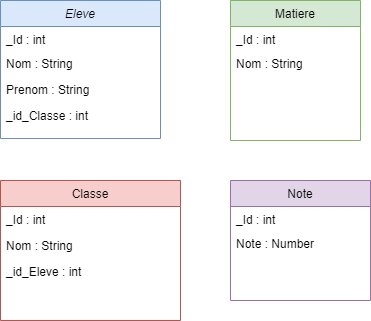

The diagram above was exported from draw.io. Its source (the exported page's mxGraphModel, read from the mxfile embedded in the PNG):
<mxGraphModel dx="1434" dy="756" grid="1" gridSize="10" guides="1" tooltips="1" connect="1" arrows="1" fold="1" page="1" pageScale="1" pageWidth="827" pageHeight="1169" math="0" shadow="0">
  <root>
    <mxCell id="WIyWlLk6GJQsqaUBKTNV-0" />
    <mxCell id="WIyWlLk6GJQsqaUBKTNV-1" parent="WIyWlLk6GJQsqaUBKTNV-0" />
    <mxCell id="zkfFHV4jXpPFQw0GAbJ--0" value="Eleve" style="swimlane;fontStyle=2;align=center;verticalAlign=top;childLayout=stackLayout;horizontal=1;startSize=26;horizontalStack=0;resizeParent=1;resizeLast=0;collapsible=1;marginBottom=0;rounded=0;shadow=0;strokeWidth=1;fillColor=#dae8fc;strokeColor=#6c8ebf;" parent="WIyWlLk6GJQsqaUBKTNV-1" vertex="1">
      <mxGeometry x="90" y="120" width="160" height="138" as="geometry">
        <mxRectangle x="230" y="140" width="160" height="26" as="alternateBounds" />
      </mxGeometry>
    </mxCell>
    <mxCell id="zkfFHV4jXpPFQw0GAbJ--1" value="_Id : int" style="text;align=left;verticalAlign=top;spacingLeft=4;spacingRight=4;overflow=hidden;rotatable=0;points=[[0,0.5],[1,0.5]];portConstraint=eastwest;" parent="zkfFHV4jXpPFQw0GAbJ--0" vertex="1">
      <mxGeometry y="26" width="160" height="24" as="geometry" />
    </mxCell>
    <mxCell id="zkfFHV4jXpPFQw0GAbJ--2" value="Nom : String" style="text;align=left;verticalAlign=top;spacingLeft=4;spacingRight=4;overflow=hidden;rotatable=0;points=[[0,0.5],[1,0.5]];portConstraint=eastwest;rounded=0;shadow=0;html=0;" parent="zkfFHV4jXpPFQw0GAbJ--0" vertex="1">
      <mxGeometry y="50" width="160" height="26" as="geometry" />
    </mxCell>
    <mxCell id="zkfFHV4jXpPFQw0GAbJ--3" value="Prenom : String&#10;" style="text;align=left;verticalAlign=top;spacingLeft=4;spacingRight=4;overflow=hidden;rotatable=0;points=[[0,0.5],[1,0.5]];portConstraint=eastwest;rounded=0;shadow=0;html=0;" parent="zkfFHV4jXpPFQw0GAbJ--0" vertex="1">
      <mxGeometry y="76" width="160" height="26" as="geometry" />
    </mxCell>
    <mxCell id="b4wm4pfA-PFp1QUMQYJY-1" value="_id_Classe : int" style="text;align=left;verticalAlign=top;spacingLeft=4;spacingRight=4;overflow=hidden;rotatable=0;points=[[0,0.5],[1,0.5]];portConstraint=eastwest;rounded=0;shadow=0;html=0;" parent="zkfFHV4jXpPFQw0GAbJ--0" vertex="1">
      <mxGeometry y="102" width="160" height="26" as="geometry" />
    </mxCell>
    <mxCell id="zkfFHV4jXpPFQw0GAbJ--6" value="Classe" style="swimlane;fontStyle=0;align=center;verticalAlign=top;childLayout=stackLayout;horizontal=1;startSize=26;horizontalStack=0;resizeParent=1;resizeLast=0;collapsible=1;marginBottom=0;rounded=0;shadow=0;strokeWidth=1;fillColor=#f8cecc;strokeColor=#b85450;" parent="WIyWlLk6GJQsqaUBKTNV-1" vertex="1">
      <mxGeometry x="90" y="300" width="180" height="140" as="geometry">
        <mxRectangle x="130" y="380" width="160" height="26" as="alternateBounds" />
      </mxGeometry>
    </mxCell>
    <mxCell id="zkfFHV4jXpPFQw0GAbJ--7" value="_Id : int" style="text;align=left;verticalAlign=top;spacingLeft=4;spacingRight=4;overflow=hidden;rotatable=0;points=[[0,0.5],[1,0.5]];portConstraint=eastwest;" parent="zkfFHV4jXpPFQw0GAbJ--6" vertex="1">
      <mxGeometry y="26" width="180" height="26" as="geometry" />
    </mxCell>
    <mxCell id="zkfFHV4jXpPFQw0GAbJ--8" value="Nom : String&#10;" style="text;align=left;verticalAlign=top;spacingLeft=4;spacingRight=4;overflow=hidden;rotatable=0;points=[[0,0.5],[1,0.5]];portConstraint=eastwest;rounded=0;shadow=0;html=0;" parent="zkfFHV4jXpPFQw0GAbJ--6" vertex="1">
      <mxGeometry y="52" width="180" height="26" as="geometry" />
    </mxCell>
    <mxCell id="Mpn84X7l-CuBW41Oz3vt-0" value="_id_Eleve : int" style="text;align=left;verticalAlign=top;spacingLeft=4;spacingRight=4;overflow=hidden;rotatable=0;points=[[0,0.5],[1,0.5]];portConstraint=eastwest;rounded=0;shadow=0;html=0;" vertex="1" parent="zkfFHV4jXpPFQw0GAbJ--6">
      <mxGeometry y="78" width="180" height="26" as="geometry" />
    </mxCell>
    <mxCell id="zkfFHV4jXpPFQw0GAbJ--13" value="Note" style="swimlane;fontStyle=0;align=center;verticalAlign=top;childLayout=stackLayout;horizontal=1;startSize=26;horizontalStack=0;resizeParent=1;resizeLast=0;collapsible=1;marginBottom=0;rounded=0;shadow=0;strokeWidth=1;fillColor=#e1d5e7;strokeColor=#9673a6;" parent="WIyWlLk6GJQsqaUBKTNV-1" vertex="1">
      <mxGeometry x="320" y="300" width="140" height="120" as="geometry">
        <mxRectangle x="340" y="380" width="170" height="26" as="alternateBounds" />
      </mxGeometry>
    </mxCell>
    <mxCell id="Mpn84X7l-CuBW41Oz3vt-3" value="_Id : int" style="text;align=left;verticalAlign=top;spacingLeft=4;spacingRight=4;overflow=hidden;rotatable=0;points=[[0,0.5],[1,0.5]];portConstraint=eastwest;" vertex="1" parent="zkfFHV4jXpPFQw0GAbJ--13">
      <mxGeometry y="26" width="140" height="24" as="geometry" />
    </mxCell>
    <mxCell id="Mpn84X7l-CuBW41Oz3vt-5" value="Note : Number" style="text;align=left;verticalAlign=top;spacingLeft=4;spacingRight=4;overflow=hidden;rotatable=0;points=[[0,0.5],[1,0.5]];portConstraint=eastwest;" vertex="1" parent="zkfFHV4jXpPFQw0GAbJ--13">
      <mxGeometry y="50" width="140" height="24" as="geometry" />
    </mxCell>
    <mxCell id="zkfFHV4jXpPFQw0GAbJ--17" value="Matiere" style="swimlane;fontStyle=0;align=center;verticalAlign=top;childLayout=stackLayout;horizontal=1;startSize=26;horizontalStack=0;resizeParent=1;resizeLast=0;collapsible=1;marginBottom=0;rounded=0;shadow=0;strokeWidth=1;fillColor=#d5e8d4;strokeColor=#82b366;" parent="WIyWlLk6GJQsqaUBKTNV-1" vertex="1">
      <mxGeometry x="320" y="120" width="130" height="140" as="geometry">
        <mxRectangle x="550" y="140" width="160" height="26" as="alternateBounds" />
      </mxGeometry>
    </mxCell>
    <mxCell id="Mpn84X7l-CuBW41Oz3vt-2" value="_Id : int" style="text;align=left;verticalAlign=top;spacingLeft=4;spacingRight=4;overflow=hidden;rotatable=0;points=[[0,0.5],[1,0.5]];portConstraint=eastwest;" vertex="1" parent="zkfFHV4jXpPFQw0GAbJ--17">
      <mxGeometry y="26" width="130" height="24" as="geometry" />
    </mxCell>
    <mxCell id="Mpn84X7l-CuBW41Oz3vt-4" value="Nom : String" style="text;align=left;verticalAlign=top;spacingLeft=4;spacingRight=4;overflow=hidden;rotatable=0;points=[[0,0.5],[1,0.5]];portConstraint=eastwest;" vertex="1" parent="zkfFHV4jXpPFQw0GAbJ--17">
      <mxGeometry y="50" width="130" height="24" as="geometry" />
    </mxCell>
  </root>
</mxGraphModel>